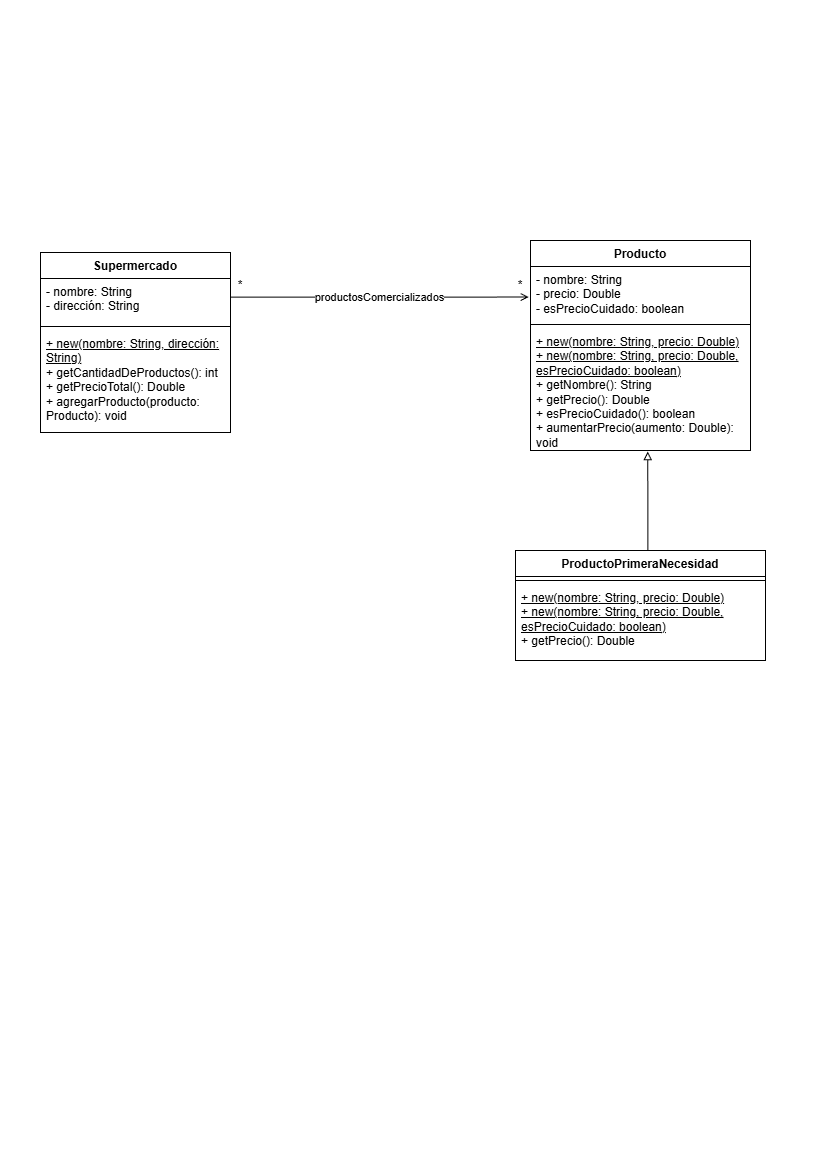

The diagram above was exported from draw.io. Its source (the exported page's mxGraphModel, read from the mxfile embedded in the PNG):
<mxGraphModel dx="1378" dy="708" grid="1" gridSize="10" guides="1" tooltips="1" connect="1" arrows="1" fold="1" page="1" pageScale="1" pageWidth="827" pageHeight="1169" math="0" shadow="0">
  <root>
    <mxCell id="0" />
    <mxCell id="1" parent="0" />
    <mxCell id="k7DTUGbl8FEmvqEhO3i--1" parent="1" style="swimlane;fontStyle=1;align=center;verticalAlign=top;childLayout=stackLayout;horizontal=1;startSize=26;horizontalStack=0;resizeParent=1;resizeParentMax=0;resizeLast=0;collapsible=1;marginBottom=0;whiteSpace=wrap;html=1;" value="Supermercado" vertex="1">
      <mxGeometry height="180" width="190" x="40" y="252" as="geometry" />
    </mxCell>
    <mxCell id="k7DTUGbl8FEmvqEhO3i--2" parent="k7DTUGbl8FEmvqEhO3i--1" style="text;strokeColor=none;fillColor=none;align=left;verticalAlign=top;spacingLeft=4;spacingRight=4;overflow=hidden;rotatable=0;points=[[0,0.5],[1,0.5]];portConstraint=eastwest;whiteSpace=wrap;html=1;" value="- nombre: String&lt;div&gt;- dirección: String&lt;/div&gt;" vertex="1">
      <mxGeometry height="44" width="190" y="26" as="geometry" />
    </mxCell>
    <mxCell id="k7DTUGbl8FEmvqEhO3i--3" parent="k7DTUGbl8FEmvqEhO3i--1" style="line;strokeWidth=1;fillColor=none;align=left;verticalAlign=middle;spacingTop=-1;spacingLeft=3;spacingRight=3;rotatable=0;labelPosition=right;points=[];portConstraint=eastwest;strokeColor=inherit;" value="" vertex="1">
      <mxGeometry height="8" width="190" y="70" as="geometry" />
    </mxCell>
    <mxCell id="k7DTUGbl8FEmvqEhO3i--4" parent="k7DTUGbl8FEmvqEhO3i--1" style="text;strokeColor=none;fillColor=none;align=left;verticalAlign=top;spacingLeft=4;spacingRight=4;overflow=hidden;rotatable=0;points=[[0,0.5],[1,0.5]];portConstraint=eastwest;whiteSpace=wrap;html=1;" value="&lt;u&gt;+ new(nombre: String, dirección: String)&lt;/u&gt;&lt;div&gt;+ getCantidadDeProductos(): int&lt;/div&gt;&lt;div&gt;+ getPrecioTotal(): Double&lt;/div&gt;&lt;div&gt;+ agregarProducto(producto: Producto): void&lt;/div&gt;" vertex="1">
      <mxGeometry height="102" width="190" y="78" as="geometry" />
    </mxCell>
    <mxCell id="k7DTUGbl8FEmvqEhO3i--5" parent="1" style="swimlane;fontStyle=1;align=center;verticalAlign=top;childLayout=stackLayout;horizontal=1;startSize=26;horizontalStack=0;resizeParent=1;resizeParentMax=0;resizeLast=0;collapsible=1;marginBottom=0;whiteSpace=wrap;html=1;" value="ProductoPrimeraNecesidad" vertex="1">
      <mxGeometry height="110" width="250" x="515" y="550" as="geometry" />
    </mxCell>
    <mxCell id="k7DTUGbl8FEmvqEhO3i--7" parent="k7DTUGbl8FEmvqEhO3i--5" style="line;strokeWidth=1;fillColor=none;align=left;verticalAlign=middle;spacingTop=-1;spacingLeft=3;spacingRight=3;rotatable=0;labelPosition=right;points=[];portConstraint=eastwest;strokeColor=inherit;" value="" vertex="1">
      <mxGeometry height="8" width="250" y="26" as="geometry" />
    </mxCell>
    <mxCell id="k7DTUGbl8FEmvqEhO3i--8" parent="k7DTUGbl8FEmvqEhO3i--5" style="text;strokeColor=none;fillColor=none;align=left;verticalAlign=top;spacingLeft=4;spacingRight=4;overflow=hidden;rotatable=0;points=[[0,0.5],[1,0.5]];portConstraint=eastwest;whiteSpace=wrap;html=1;" value="&lt;div&gt;&lt;u&gt;+ new(nombre: String, precio: Double)&lt;br&gt;+ new(nombre: String, precio: Double, esPrecioCuidado: boolean&lt;/u&gt;&lt;u style=&quot;color: light-dark(rgb(0, 0, 0), rgb(255, 255, 255)); background-color: transparent;&quot;&gt;)&lt;/u&gt;&lt;/div&gt;+ getPrecio(): Double" vertex="1">
      <mxGeometry height="76" width="250" y="34" as="geometry" />
    </mxCell>
    <mxCell id="k7DTUGbl8FEmvqEhO3i--9" parent="1" style="swimlane;fontStyle=1;align=center;verticalAlign=top;childLayout=stackLayout;horizontal=1;startSize=26;horizontalStack=0;resizeParent=1;resizeParentMax=0;resizeLast=0;collapsible=1;marginBottom=0;whiteSpace=wrap;html=1;" value="Producto" vertex="1">
      <mxGeometry height="210" width="220" x="530" y="240" as="geometry" />
    </mxCell>
    <mxCell id="k7DTUGbl8FEmvqEhO3i--10" parent="k7DTUGbl8FEmvqEhO3i--9" style="text;strokeColor=none;fillColor=none;align=left;verticalAlign=top;spacingLeft=4;spacingRight=4;overflow=hidden;rotatable=0;points=[[0,0.5],[1,0.5]];portConstraint=eastwest;whiteSpace=wrap;html=1;" value="- nombre: String&lt;br&gt;- precio: Double&lt;div&gt;- esPrecioCuidado: boolean&lt;/div&gt;&lt;div&gt;&lt;br&gt;&lt;/div&gt;" vertex="1">
      <mxGeometry height="54" width="220" y="26" as="geometry" />
    </mxCell>
    <mxCell id="k7DTUGbl8FEmvqEhO3i--11" parent="k7DTUGbl8FEmvqEhO3i--9" style="line;strokeWidth=1;fillColor=none;align=left;verticalAlign=middle;spacingTop=-1;spacingLeft=3;spacingRight=3;rotatable=0;labelPosition=right;points=[];portConstraint=eastwest;strokeColor=inherit;" value="" vertex="1">
      <mxGeometry height="8" width="220" y="80" as="geometry" />
    </mxCell>
    <mxCell id="k7DTUGbl8FEmvqEhO3i--12" parent="k7DTUGbl8FEmvqEhO3i--9" style="text;strokeColor=none;fillColor=none;align=left;verticalAlign=top;spacingLeft=4;spacingRight=4;overflow=hidden;rotatable=0;points=[[0,0.5],[1,0.5]];portConstraint=eastwest;whiteSpace=wrap;html=1;" value="&lt;u&gt;+ new(nombre: String, precio: Double)&lt;br&gt;+ new(nombre: String, precio: Double, esPrecioCuidado: boolean&lt;/u&gt;&lt;u style=&quot;background-color: transparent; color: light-dark(rgb(0, 0, 0), rgb(255, 255, 255));&quot;&gt;)&lt;/u&gt;&lt;div&gt;+ getNombre(): String&lt;br&gt;+ getPrecio(): Double&lt;/div&gt;&lt;div&gt;+ esPrecioCuidado(): boolean&lt;/div&gt;&lt;div&gt;+ aumentarPrecio(aumento: Double): void&lt;/div&gt;" vertex="1">
      <mxGeometry height="122" width="220" y="88" as="geometry" />
    </mxCell>
    <mxCell id="k7DTUGbl8FEmvqEhO3i--21" edge="1" parent="1" source="k7DTUGbl8FEmvqEhO3i--5" style="edgeStyle=orthogonalEdgeStyle;rounded=0;orthogonalLoop=1;jettySize=auto;html=1;entryX=0.533;entryY=1.009;entryDx=0;entryDy=0;entryPerimeter=0;endArrow=block;endFill=0;" target="k7DTUGbl8FEmvqEhO3i--12">
      <mxGeometry relative="1" as="geometry">
        <Array as="points">
          <mxPoint x="647" y="490" />
        </Array>
      </mxGeometry>
    </mxCell>
    <mxCell id="k7DTUGbl8FEmvqEhO3i--14" parent="1" style="text;html=1;whiteSpace=wrap;strokeColor=none;fillColor=none;align=center;verticalAlign=middle;rounded=0;" value="*" vertex="1">
      <mxGeometry height="10" width="60" x="490" y="280" as="geometry" />
    </mxCell>
    <mxCell id="k7DTUGbl8FEmvqEhO3i--15" parent="1" style="text;html=1;whiteSpace=wrap;strokeColor=none;fillColor=none;align=center;verticalAlign=middle;rounded=0;" value="*" vertex="1">
      <mxGeometry height="10" width="60" x="210" y="280" as="geometry" />
    </mxCell>
    <mxCell id="k7DTUGbl8FEmvqEhO3i--17" edge="1" parent="1" source="k7DTUGbl8FEmvqEhO3i--1" style="edgeStyle=orthogonalEdgeStyle;rounded=0;orthogonalLoop=1;jettySize=auto;html=1;entryX=-0.008;entryY=0.566;entryDx=0;entryDy=0;entryPerimeter=0;endArrow=open;endFill=0;" target="k7DTUGbl8FEmvqEhO3i--10">
      <mxGeometry relative="1" as="geometry">
        <Array as="points">
          <mxPoint x="380" y="297" />
        </Array>
      </mxGeometry>
    </mxCell>
    <mxCell id="k7DTUGbl8FEmvqEhO3i--18" connectable="0" parent="k7DTUGbl8FEmvqEhO3i--17" style="edgeLabel;html=1;align=center;verticalAlign=middle;resizable=0;points=[];" value="productosComercializados" vertex="1">
      <mxGeometry relative="1" x="-0.2319" y="1" as="geometry">
        <mxPoint x="34" y="1" as="offset" />
      </mxGeometry>
    </mxCell>
  </root>
</mxGraphModel>